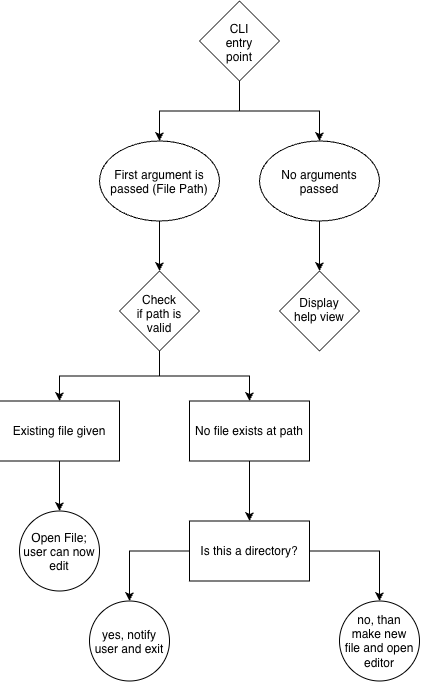

The diagram above was exported from draw.io. Its source (the exported page's mxGraphModel, read from the mxfile embedded in the PNG):
<mxGraphModel dx="374" dy="198" grid="1" gridSize="10" guides="1" tooltips="1" connect="1" arrows="1" fold="1" page="1" pageScale="1" pageWidth="850" pageHeight="1100" math="0" shadow="0">
  <root>
    <mxCell id="0" />
    <mxCell id="1" parent="0" />
    <mxCell id="rYyloeambPmQZ_ZhEOZd-8" edge="1" parent="1" source="rYyloeambPmQZ_ZhEOZd-2" style="edgeStyle=orthogonalEdgeStyle;rounded=0;orthogonalLoop=1;jettySize=auto;html=1;" target="rYyloeambPmQZ_ZhEOZd-9">
      <mxGeometry relative="1" as="geometry">
        <mxPoint x="430" y="140" as="targetPoint" />
      </mxGeometry>
    </mxCell>
    <mxCell id="rYyloeambPmQZ_ZhEOZd-11" edge="1" parent="1" source="rYyloeambPmQZ_ZhEOZd-2" style="edgeStyle=orthogonalEdgeStyle;rounded=0;orthogonalLoop=1;jettySize=auto;html=1;" target="rYyloeambPmQZ_ZhEOZd-12">
      <mxGeometry relative="1" as="geometry">
        <mxPoint x="490" y="160" as="targetPoint" />
      </mxGeometry>
    </mxCell>
    <mxCell id="rYyloeambPmQZ_ZhEOZd-2" parent="1" style="rhombus;whiteSpace=wrap;html=1;shapeInside=1;" value="CLI entry point" vertex="1">
      <mxGeometry height="80" width="80" x="390" y="20" as="geometry" />
    </mxCell>
    <mxCell id="k3DOS0kOsv5ONV8dwBl6-1" edge="1" parent="1" source="rYyloeambPmQZ_ZhEOZd-9" style="edgeStyle=orthogonalEdgeStyle;rounded=0;orthogonalLoop=1;jettySize=auto;html=1;" target="k3DOS0kOsv5ONV8dwBl6-2">
      <mxGeometry relative="1" as="geometry">
        <mxPoint x="250" y="270" as="targetPoint" />
      </mxGeometry>
    </mxCell>
    <mxCell id="rYyloeambPmQZ_ZhEOZd-9" parent="1" style="ellipse;whiteSpace=wrap;html=1;shapeInside=1;" value="First argument is passed (File Path)" vertex="1">
      <mxGeometry height="80" width="120" x="290" y="160" as="geometry" />
    </mxCell>
    <mxCell id="rYyloeambPmQZ_ZhEOZd-14" edge="1" parent="1" source="rYyloeambPmQZ_ZhEOZd-12" style="edgeStyle=orthogonalEdgeStyle;rounded=0;orthogonalLoop=1;jettySize=auto;html=1;" target="rYyloeambPmQZ_ZhEOZd-15">
      <mxGeometry relative="1" as="geometry">
        <mxPoint x="510" y="290" as="targetPoint" />
      </mxGeometry>
    </mxCell>
    <mxCell id="rYyloeambPmQZ_ZhEOZd-12" parent="1" style="ellipse;whiteSpace=wrap;html=1;shapeInside=1;" value="No arguments passed" vertex="1">
      <mxGeometry height="80" width="120" x="450" y="160" as="geometry" />
    </mxCell>
    <mxCell id="rYyloeambPmQZ_ZhEOZd-15" parent="1" style="rhombus;whiteSpace=wrap;html=1;shapeInside=1;" value="Display help view" vertex="1">
      <mxGeometry height="80" width="80" x="470" y="290" as="geometry" />
    </mxCell>
    <mxCell id="k3DOS0kOsv5ONV8dwBl6-3" edge="1" parent="1" source="k3DOS0kOsv5ONV8dwBl6-2" style="edgeStyle=orthogonalEdgeStyle;rounded=0;orthogonalLoop=1;jettySize=auto;html=1;" target="k3DOS0kOsv5ONV8dwBl6-4">
      <mxGeometry relative="1" as="geometry">
        <mxPoint x="350" y="430" as="targetPoint" />
      </mxGeometry>
    </mxCell>
    <mxCell id="k3DOS0kOsv5ONV8dwBl6-5" edge="1" parent="1" source="k3DOS0kOsv5ONV8dwBl6-2" style="edgeStyle=orthogonalEdgeStyle;rounded=0;orthogonalLoop=1;jettySize=auto;html=1;exitX=0.5;exitY=1;exitDx=0;exitDy=0;" target="k3DOS0kOsv5ONV8dwBl6-6">
      <mxGeometry relative="1" as="geometry">
        <mxPoint x="430" y="420" as="targetPoint" />
      </mxGeometry>
    </mxCell>
    <mxCell id="k3DOS0kOsv5ONV8dwBl6-2" parent="1" style="rhombus;whiteSpace=wrap;html=1;shapeInside=1;" value="Check if path is valid" vertex="1">
      <mxGeometry height="80" width="80" x="310" y="290" as="geometry" />
    </mxCell>
    <mxCell id="k3DOS0kOsv5ONV8dwBl6-7" edge="1" parent="1" source="k3DOS0kOsv5ONV8dwBl6-4" style="edgeStyle=orthogonalEdgeStyle;rounded=0;orthogonalLoop=1;jettySize=auto;html=1;" target="k3DOS0kOsv5ONV8dwBl6-8">
      <mxGeometry relative="1" as="geometry">
        <mxPoint x="250" y="550" as="targetPoint" />
      </mxGeometry>
    </mxCell>
    <mxCell id="k3DOS0kOsv5ONV8dwBl6-4" parent="1" style="rounded=0;whiteSpace=wrap;html=1;" value="Existing file given" vertex="1">
      <mxGeometry height="60" width="120" x="190" y="420" as="geometry" />
    </mxCell>
    <mxCell id="k3DOS0kOsv5ONV8dwBl6-9" edge="1" parent="1" source="k3DOS0kOsv5ONV8dwBl6-6" style="edgeStyle=orthogonalEdgeStyle;rounded=0;orthogonalLoop=1;jettySize=auto;html=1;" target="k3DOS0kOsv5ONV8dwBl6-10">
      <mxGeometry relative="1" as="geometry">
        <mxPoint x="440" y="530" as="targetPoint" />
      </mxGeometry>
    </mxCell>
    <mxCell id="k3DOS0kOsv5ONV8dwBl6-6" parent="1" style="rounded=0;whiteSpace=wrap;html=1;" value="No file exists at path" vertex="1">
      <mxGeometry height="60" width="120" x="380" y="420" as="geometry" />
    </mxCell>
    <mxCell id="k3DOS0kOsv5ONV8dwBl6-8" parent="1" style="ellipse;whiteSpace=wrap;html=1;shapeInside=1;aspect=fixed;" value="Open File; user can now edit" vertex="1">
      <mxGeometry height="80" width="80" x="210" y="530" as="geometry" />
    </mxCell>
    <mxCell id="k3DOS0kOsv5ONV8dwBl6-11" edge="1" parent="1" source="k3DOS0kOsv5ONV8dwBl6-10" style="edgeStyle=orthogonalEdgeStyle;rounded=0;orthogonalLoop=1;jettySize=auto;html=1;" target="k3DOS0kOsv5ONV8dwBl6-12">
      <mxGeometry relative="1" as="geometry">
        <mxPoint x="320" y="650" as="targetPoint" />
      </mxGeometry>
    </mxCell>
    <mxCell id="k3DOS0kOsv5ONV8dwBl6-13" edge="1" parent="1" source="k3DOS0kOsv5ONV8dwBl6-10" style="edgeStyle=orthogonalEdgeStyle;rounded=0;orthogonalLoop=1;jettySize=auto;html=1;" target="k3DOS0kOsv5ONV8dwBl6-14">
      <mxGeometry relative="1" as="geometry">
        <mxPoint x="440" y="640" as="targetPoint" />
      </mxGeometry>
    </mxCell>
    <mxCell id="k3DOS0kOsv5ONV8dwBl6-10" parent="1" style="rounded=0;whiteSpace=wrap;html=1;" value="Is this a directory?" vertex="1">
      <mxGeometry height="60" width="120" x="380" y="540" as="geometry" />
    </mxCell>
    <mxCell id="k3DOS0kOsv5ONV8dwBl6-12" parent="1" style="ellipse;whiteSpace=wrap;html=1;shapeInside=1;aspect=fixed;" value="yes, notify user and exit" vertex="1">
      <mxGeometry height="80" width="80" x="280" y="620" as="geometry" />
    </mxCell>
    <mxCell id="k3DOS0kOsv5ONV8dwBl6-14" parent="1" style="ellipse;whiteSpace=wrap;html=1;shapeInside=1;aspect=fixed;" value="no, than make new file and open editor" vertex="1">
      <mxGeometry height="80" width="80" x="530" y="620" as="geometry" />
    </mxCell>
  </root>
</mxGraphModel>